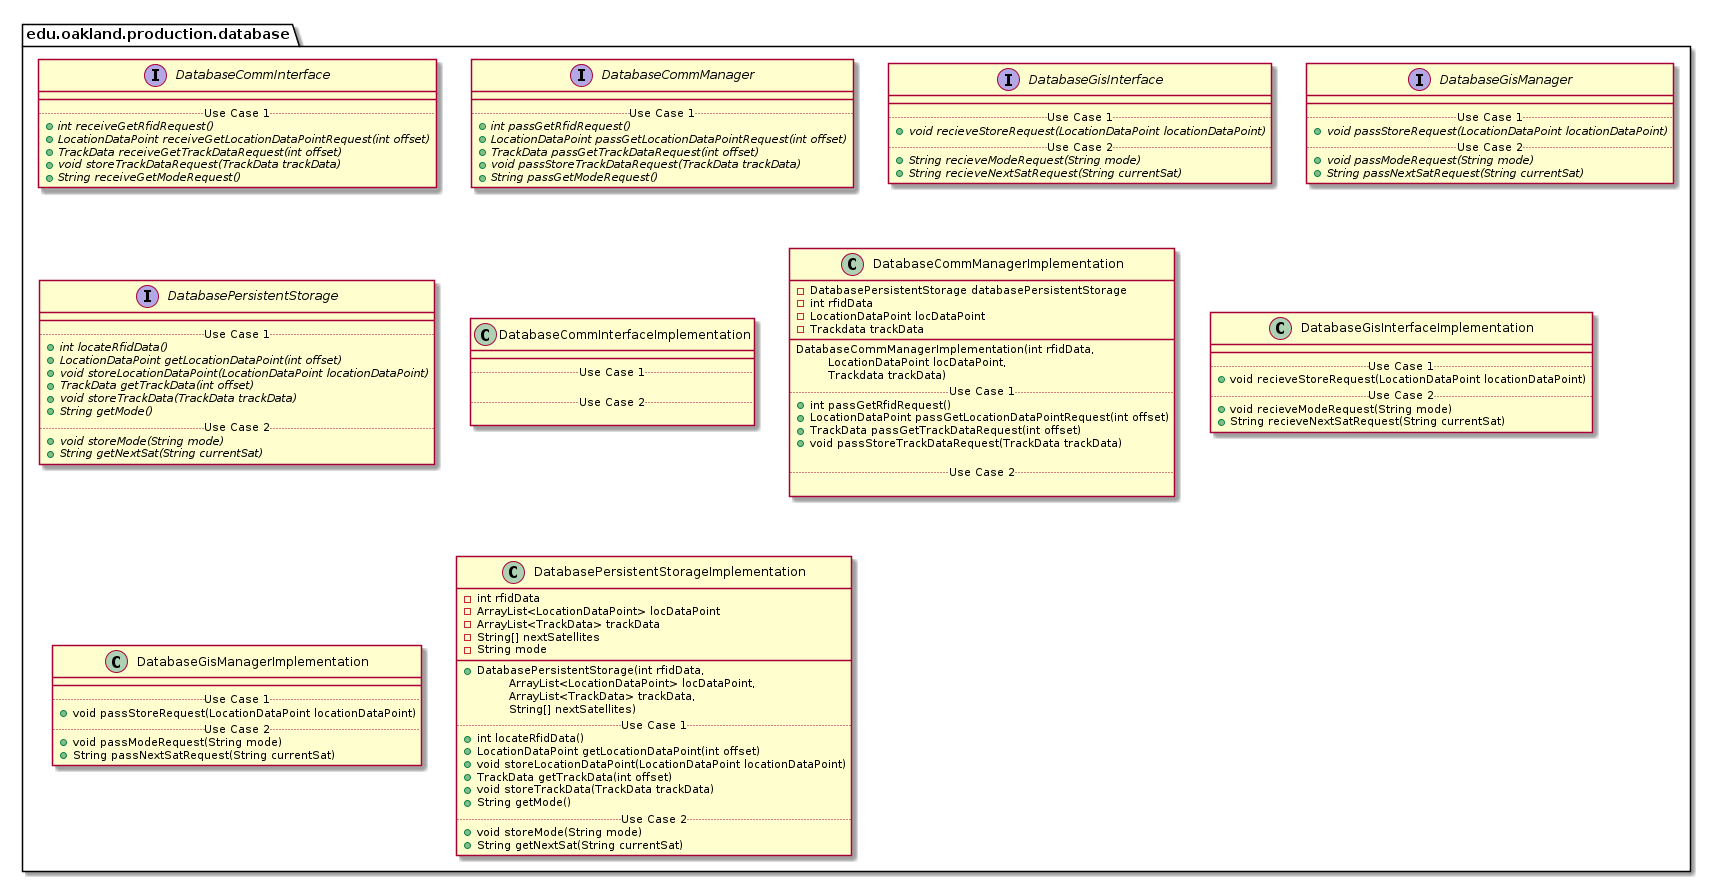

The diagram above was rendered by PlantUML. Its source (embedded in the PNG):
@startuml DatabaseProductionPackage

package edu.oakland.production.database {

}


package edu.oakland.production.database {
    interface DatabaseCommInterface {
        __
        .. Use Case 1 ..
        {abstract} + int receiveGetRfidRequest()
        {abstract} + LocationDataPoint receiveGetLocationDataPointRequest(int offset)
        {abstract} + TrackData receiveGetTrackDataRequest(int offset)
        {abstract} + void storeTrackDataRequest(TrackData trackData)
        {abstract} + String receiveGetModeRequest()
    }
}


package edu.oakland.production.database {
    interface DatabaseCommManager {
        __
        .. Use Case 1 ..
        {abstract} + int passGetRfidRequest()
        {abstract} + LocationDataPoint passGetLocationDataPointRequest(int offset)
        {abstract} + TrackData passGetTrackDataRequest(int offset)
        {abstract} + void passStoreTrackDataRequest(TrackData trackData)
        {abstract} + String passGetModeRequest()
    }
}


package edu.oakland.production.database {
    interface DatabaseGisInterface {
        __
        .. Use Case 1 ..
        {abstract} + void recieveStoreRequest(LocationDataPoint locationDataPoint)
        .. Use Case 2 ..
        {abstract} + String recieveModeRequest(String mode)
        {abstract} + String recieveNextSatRequest(String currentSat)
    }
}


package edu.oakland.production.database {
    interface DatabaseGisManager {
        __
        .. Use Case 1 ..
        {abstract} + void passStoreRequest(LocationDataPoint locationDataPoint)
        .. Use Case 2 ..
        {abstract} + void passModeRequest(String mode)
        {abstract} + String passNextSatRequest(String currentSat)
    }
}


package edu.oakland.production.database {
    interface DatabasePersistentStorage {
        __
        .. Use Case 1 ..
        {abstract} + int locateRfidData()
        {abstract} + LocationDataPoint getLocationDataPoint(int offset)
        {abstract} + void storeLocationDataPoint(LocationDataPoint locationDataPoint)
        {abstract} + TrackData getTrackData(int offset)
        {abstract} + void storeTrackData(TrackData trackData)
        {abstract} + String getMode()
        .. Use Case 2 ..
        {abstract} + void storeMode(String mode)
        {abstract} + String getNextSat(String currentSat)
    }
}


package edu.oakland.production.database {
    class DatabaseCommInterfaceImplementation {
        __
        .. Use Case 1 ..

        .. Use Case 2 ..

    }
}


package edu.oakland.production.database {
    class DatabaseCommManagerImplementation {
        - DatabasePersistentStorage databasePersistentStorage
        - int rfidData
        - LocationDataPoint locDataPoint
        - Trackdata trackData
        __
        DatabaseCommManagerImplementation(int rfidData,
         \tLocationDataPoint locDataPoint,
         \tTrackdata trackData)
        .. Use Case 1 ..
        + int passGetRfidRequest()
        + LocationDataPoint passGetLocationDataPointRequest(int offset)
        + TrackData passGetTrackDataRequest(int offset)
        + void passStoreTrackDataRequest(TrackData trackData)

        .. Use Case 2 ..

    }
}


package edu.oakland.production.database {
    class DatabaseGisInterfaceImplementation {
        __
        .. Use Case 1 ..
        + void recieveStoreRequest(LocationDataPoint locationDataPoint)
        .. Use Case 2 ..
        + void recieveModeRequest(String mode)
        + String recieveNextSatRequest(String currentSat)
    }
}


package edu.oakland.production.database {
    class DatabaseGisManagerImplementation {
        __
        .. Use Case 1 ..
        + void passStoreRequest(LocationDataPoint locationDataPoint)
        .. Use Case 2 ..
        + void passModeRequest(String mode)
        + String passNextSatRequest(String currentSat)
    }
}


package edu.oakland.production.database {
    class DatabasePersistentStorageImplementation {
        - int rfidData
        - ArrayList<LocationDataPoint> locDataPoint
        - ArrayList<TrackData> trackData
        - String[] nextSatellites
        - String mode
        __
        + DatabasePersistentStorage(int rfidData, 
        \tArrayList<LocationDataPoint> locDataPoint, 
        \tArrayList<TrackData> trackData, 
        \tString[] nextSatellites)
        .. Use Case 1 ..
        + int locateRfidData()
        + LocationDataPoint getLocationDataPoint(int offset)
        + void storeLocationDataPoint(LocationDataPoint locationDataPoint)
        + TrackData getTrackData(int offset)
        + void storeTrackData(TrackData trackData)
        + String getMode()
        .. Use Case 2 ..
        + void storeMode(String mode)
        + String getNextSat(String currentSat)
    }
}


@enduml